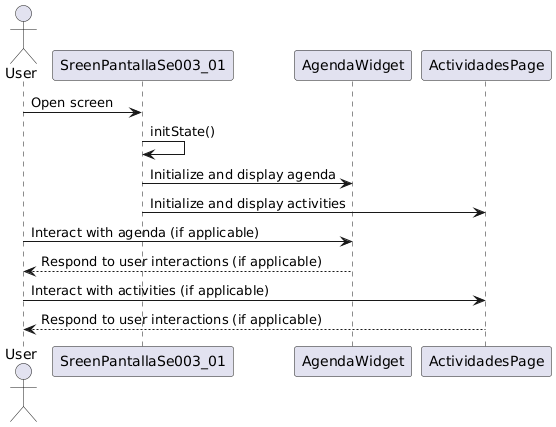

The diagram above was rendered by PlantUML. Its source (embedded in the PNG):
@startuml
actor User as "User"
participant SreenPantallaSe003_01 as "SreenPantallaSe003_01"
participant AgendaWidget as "AgendaWidget"
participant ActividadesPage as "ActividadesPage"

User -> SreenPantallaSe003_01: Open screen
SreenPantallaSe003_01 -> SreenPantallaSe003_01: initState()

SreenPantallaSe003_01 -> AgendaWidget: Initialize and display agenda
SreenPantallaSe003_01 -> ActividadesPage: Initialize and display activities

User -> AgendaWidget: Interact with agenda (if applicable)
AgendaWidget --> User: Respond to user interactions (if applicable)

User -> ActividadesPage: Interact with activities (if applicable)
ActividadesPage --> User: Respond to user interactions (if applicable)
@enduml